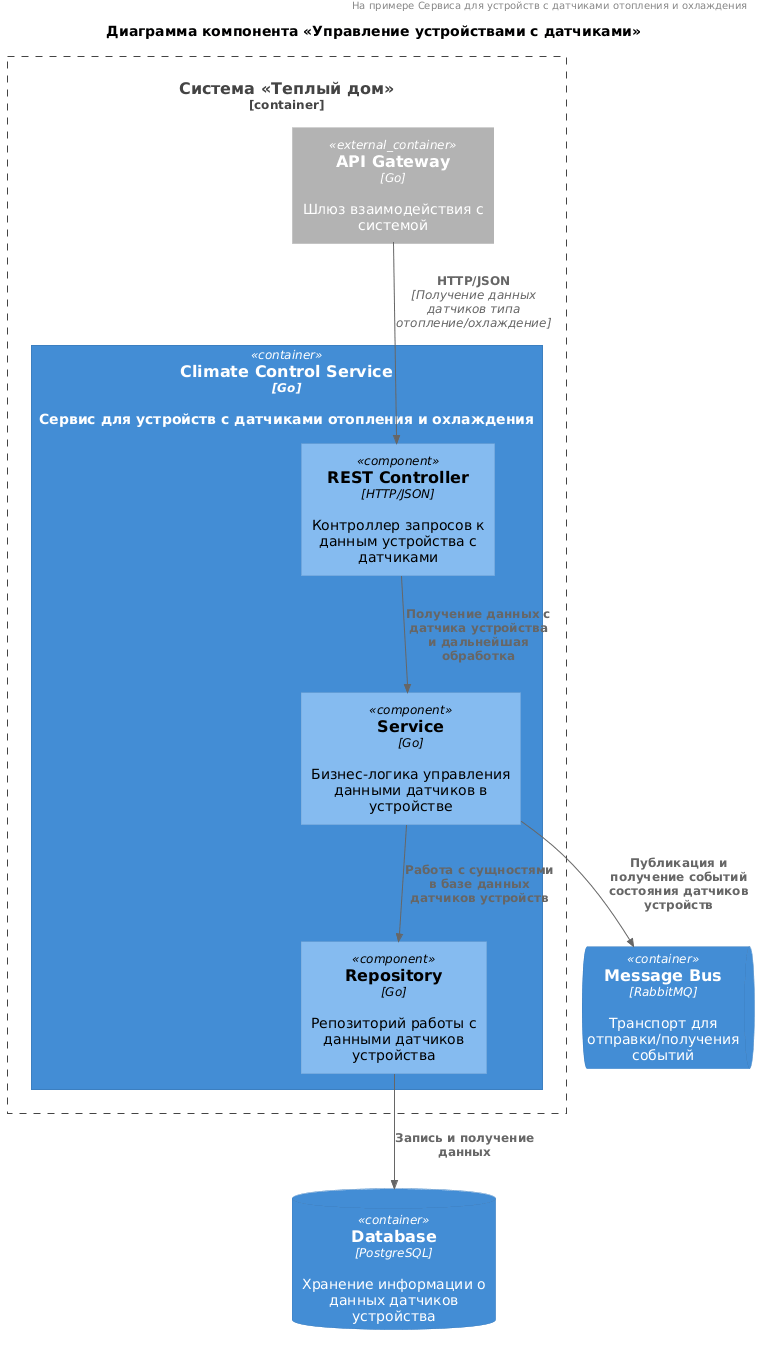

The diagram above was rendered by PlantUML. Its source (embedded in the PNG):
@startuml
header На примере Сервиса для устройств с датчиками отопления и охлаждения

title Диаграмма компонента «Управление устройствами с датчиками»

top to bottom direction

!includeurl https://raw.githubusercontent.com/RicardoNiepel/C4-PlantUML/master/C4_Component.puml

Container_Boundary(WarmHouse, "Система «Теплый дом»") {
    Container_Ext(apiGateway, "API Gateway", "Go", "Шлюз взаимодействия с системой")

    Container(ClimateControlService, "Climate Control Service", "Go", "Сервис для устройств с датчиками отопления и охлаждения") {
        Component(Controller, "REST Controller", "HTTP/JSON", "Контроллер запросов к данным устройства с датчиками")
        Component(Service, "Service", "Go", "Бизнес-логика управления данными датчиков в устройстве")
        Component(Repository, "Repository", "Go", "Репозиторий работы с данными датчиков устройства")
    }
}

ContainerDb(Database, "Database", "PostgreSQL", "Хранение информации о данных датчиков устройства")
ContainerQueue(MessageBus, "Message Bus", "RabbitMQ", "Транспорт для отправки/получения событий")

Rel(apiGateway, Controller, "HTTP/JSON", "Получение данных датчиков типа отопление/охлаждение")
Rel(Controller, Service, "Получение данных с датчика устройства и дальнейшая обработка")
Rel(Service, Repository, "Работа с сущностями в базе данных датчиков устройств")
Rel(Repository, Database, "Запись и получение данных")
Rel(Service, MessageBus, "Публикация и получение событий состояния датчиков устройств")

@enduml